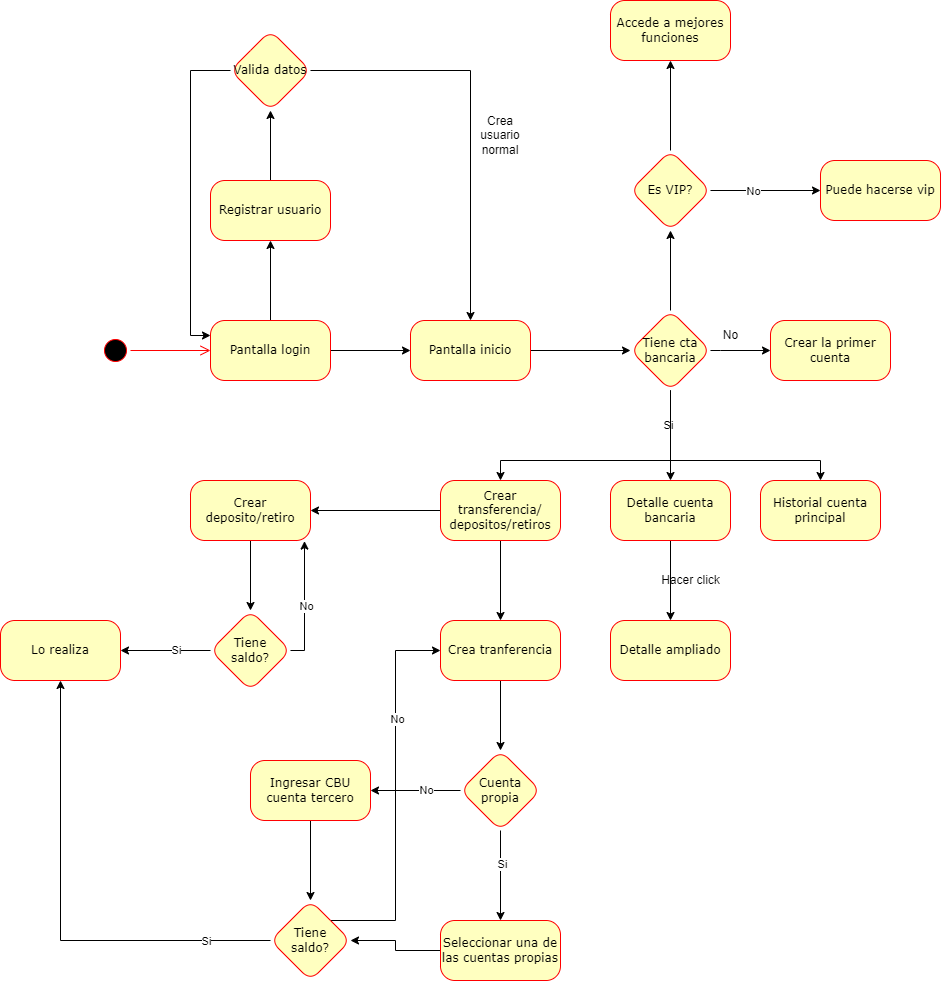

The diagram above was exported from draw.io. Its source (the exported page's mxGraphModel, read from the mxfile embedded in the PNG):
<mxGraphModel dx="1050" dy="1423" grid="1" gridSize="10" guides="1" tooltips="1" connect="1" arrows="1" fold="1" page="1" pageScale="1" pageWidth="1100" pageHeight="850" background="none" math="0" shadow="0">
  <root>
    <mxCell id="0" />
    <mxCell id="1" parent="0" />
    <mxCell id="382b91b5511bd0f7-1" value="" style="ellipse;html=1;shape=startState;fillColor=#000000;strokeColor=#ff0000;rounded=1;shadow=0;comic=0;labelBackgroundColor=none;fontFamily=Verdana;fontSize=12;fontColor=#000000;align=center;direction=south;" parent="1" vertex="1">
      <mxGeometry x="130" y="135" width="30" height="30" as="geometry" />
    </mxCell>
    <mxCell id="DIb70UFSBoqcT2Ghg6_8-2" value="" style="edgeStyle=orthogonalEdgeStyle;rounded=0;orthogonalLoop=1;jettySize=auto;html=1;" edge="1" parent="1" source="382b91b5511bd0f7-6" target="DIb70UFSBoqcT2Ghg6_8-1">
      <mxGeometry relative="1" as="geometry" />
    </mxCell>
    <mxCell id="DIb70UFSBoqcT2Ghg6_8-4" value="" style="edgeStyle=orthogonalEdgeStyle;rounded=0;orthogonalLoop=1;jettySize=auto;html=1;" edge="1" parent="1" source="382b91b5511bd0f7-6" target="DIb70UFSBoqcT2Ghg6_8-3">
      <mxGeometry relative="1" as="geometry" />
    </mxCell>
    <mxCell id="382b91b5511bd0f7-6" value="Pantalla login" style="rounded=1;whiteSpace=wrap;html=1;arcSize=24;fillColor=#ffffc0;strokeColor=#ff0000;shadow=0;comic=0;labelBackgroundColor=none;fontFamily=Verdana;fontSize=12;fontColor=#000000;align=center;" parent="1" vertex="1">
      <mxGeometry x="240" y="120" width="120" height="60" as="geometry" />
    </mxCell>
    <mxCell id="2a3bc250acf0617d-9" style="edgeStyle=orthogonalEdgeStyle;html=1;labelBackgroundColor=none;endArrow=open;endSize=8;strokeColor=#ff0000;fontFamily=Verdana;fontSize=12;align=left;" parent="1" source="382b91b5511bd0f7-1" target="382b91b5511bd0f7-6" edge="1">
      <mxGeometry relative="1" as="geometry" />
    </mxCell>
    <mxCell id="DIb70UFSBoqcT2Ghg6_8-6" value="" style="edgeStyle=orthogonalEdgeStyle;rounded=0;orthogonalLoop=1;jettySize=auto;html=1;" edge="1" parent="1" source="DIb70UFSBoqcT2Ghg6_8-1" target="DIb70UFSBoqcT2Ghg6_8-5">
      <mxGeometry relative="1" as="geometry" />
    </mxCell>
    <mxCell id="DIb70UFSBoqcT2Ghg6_8-1" value="Registrar usuario" style="whiteSpace=wrap;html=1;fontFamily=Verdana;fillColor=#ffffc0;strokeColor=#ff0000;fontColor=#000000;rounded=1;arcSize=24;shadow=0;comic=0;labelBackgroundColor=none;" vertex="1" parent="1">
      <mxGeometry x="240" y="-20" width="120" height="60" as="geometry" />
    </mxCell>
    <mxCell id="DIb70UFSBoqcT2Ghg6_8-15" value="" style="edgeStyle=orthogonalEdgeStyle;rounded=0;orthogonalLoop=1;jettySize=auto;html=1;" edge="1" parent="1" source="DIb70UFSBoqcT2Ghg6_8-3" target="DIb70UFSBoqcT2Ghg6_8-14">
      <mxGeometry relative="1" as="geometry" />
    </mxCell>
    <mxCell id="DIb70UFSBoqcT2Ghg6_8-3" value="Pantalla inicio" style="whiteSpace=wrap;html=1;fontFamily=Verdana;fillColor=#ffffc0;strokeColor=#ff0000;fontColor=#000000;rounded=1;arcSize=24;shadow=0;comic=0;labelBackgroundColor=none;" vertex="1" parent="1">
      <mxGeometry x="440" y="120" width="120" height="60" as="geometry" />
    </mxCell>
    <mxCell id="DIb70UFSBoqcT2Ghg6_8-7" style="edgeStyle=orthogonalEdgeStyle;rounded=0;orthogonalLoop=1;jettySize=auto;html=1;entryX=0.5;entryY=0;entryDx=0;entryDy=0;" edge="1" parent="1" source="DIb70UFSBoqcT2Ghg6_8-5" target="DIb70UFSBoqcT2Ghg6_8-3">
      <mxGeometry relative="1" as="geometry" />
    </mxCell>
    <mxCell id="DIb70UFSBoqcT2Ghg6_8-8" style="edgeStyle=orthogonalEdgeStyle;rounded=0;orthogonalLoop=1;jettySize=auto;html=1;entryX=0;entryY=0.25;entryDx=0;entryDy=0;" edge="1" parent="1" source="DIb70UFSBoqcT2Ghg6_8-5" target="382b91b5511bd0f7-6">
      <mxGeometry relative="1" as="geometry">
        <Array as="points">
          <mxPoint x="220" y="-130" />
          <mxPoint x="220" y="135" />
        </Array>
      </mxGeometry>
    </mxCell>
    <mxCell id="DIb70UFSBoqcT2Ghg6_8-5" value="Valida datos" style="rhombus;whiteSpace=wrap;html=1;fontFamily=Verdana;fillColor=#ffffc0;strokeColor=#ff0000;fontColor=#000000;rounded=1;arcSize=24;shadow=0;comic=0;labelBackgroundColor=none;" vertex="1" parent="1">
      <mxGeometry x="260" y="-170" width="80" height="80" as="geometry" />
    </mxCell>
    <mxCell id="DIb70UFSBoqcT2Ghg6_8-36" value="" style="edgeStyle=orthogonalEdgeStyle;rounded=0;orthogonalLoop=1;jettySize=auto;html=1;" edge="1" parent="1" source="DIb70UFSBoqcT2Ghg6_8-14" target="DIb70UFSBoqcT2Ghg6_8-35">
      <mxGeometry relative="1" as="geometry">
        <Array as="points">
          <mxPoint x="750" y="150" />
          <mxPoint x="750" y="150" />
        </Array>
      </mxGeometry>
    </mxCell>
    <mxCell id="DIb70UFSBoqcT2Ghg6_8-39" value="" style="edgeStyle=orthogonalEdgeStyle;rounded=0;orthogonalLoop=1;jettySize=auto;html=1;" edge="1" parent="1" source="DIb70UFSBoqcT2Ghg6_8-14" target="DIb70UFSBoqcT2Ghg6_8-38">
      <mxGeometry relative="1" as="geometry" />
    </mxCell>
    <mxCell id="DIb70UFSBoqcT2Ghg6_8-40" value="Si" style="edgeLabel;html=1;align=center;verticalAlign=middle;resizable=0;points=[];" vertex="1" connectable="0" parent="DIb70UFSBoqcT2Ghg6_8-39">
      <mxGeometry x="-0.2489" y="-3" relative="1" as="geometry">
        <mxPoint as="offset" />
      </mxGeometry>
    </mxCell>
    <mxCell id="DIb70UFSBoqcT2Ghg6_8-41" style="edgeStyle=orthogonalEdgeStyle;rounded=0;orthogonalLoop=1;jettySize=auto;html=1;entryX=0.5;entryY=0;entryDx=0;entryDy=0;" edge="1" parent="1" source="DIb70UFSBoqcT2Ghg6_8-14" target="DIb70UFSBoqcT2Ghg6_8-42">
      <mxGeometry relative="1" as="geometry">
        <mxPoint x="850" y="270" as="targetPoint" />
        <Array as="points">
          <mxPoint x="700" y="260" />
          <mxPoint x="850" y="260" />
        </Array>
      </mxGeometry>
    </mxCell>
    <mxCell id="DIb70UFSBoqcT2Ghg6_8-48" style="edgeStyle=orthogonalEdgeStyle;rounded=0;orthogonalLoop=1;jettySize=auto;html=1;entryX=0.5;entryY=0;entryDx=0;entryDy=0;" edge="1" parent="1" source="DIb70UFSBoqcT2Ghg6_8-14" target="DIb70UFSBoqcT2Ghg6_8-47">
      <mxGeometry relative="1" as="geometry">
        <Array as="points">
          <mxPoint x="700" y="260" />
          <mxPoint x="530" y="260" />
        </Array>
      </mxGeometry>
    </mxCell>
    <mxCell id="DIb70UFSBoqcT2Ghg6_8-79" value="" style="edgeStyle=orthogonalEdgeStyle;rounded=0;orthogonalLoop=1;jettySize=auto;html=1;" edge="1" parent="1" source="DIb70UFSBoqcT2Ghg6_8-14" target="DIb70UFSBoqcT2Ghg6_8-78">
      <mxGeometry relative="1" as="geometry" />
    </mxCell>
    <mxCell id="DIb70UFSBoqcT2Ghg6_8-14" value="Tiene cta bancaria" style="rhombus;whiteSpace=wrap;html=1;fontFamily=Verdana;fillColor=#ffffc0;strokeColor=#ff0000;fontColor=#000000;rounded=1;arcSize=24;shadow=0;comic=0;labelBackgroundColor=none;" vertex="1" parent="1">
      <mxGeometry x="660" y="110" width="80" height="80" as="geometry" />
    </mxCell>
    <mxCell id="DIb70UFSBoqcT2Ghg6_8-22" value="Crea usuario normal" style="text;html=1;strokeColor=none;fillColor=none;align=center;verticalAlign=middle;whiteSpace=wrap;rounded=0;" vertex="1" parent="1">
      <mxGeometry x="500" y="-80" width="60" height="30" as="geometry" />
    </mxCell>
    <mxCell id="DIb70UFSBoqcT2Ghg6_8-35" value="Crear la primer cuenta" style="whiteSpace=wrap;html=1;fontFamily=Verdana;fillColor=#ffffc0;strokeColor=#ff0000;fontColor=#000000;rounded=1;arcSize=24;shadow=0;comic=0;labelBackgroundColor=none;" vertex="1" parent="1">
      <mxGeometry x="800" y="120" width="120" height="60" as="geometry" />
    </mxCell>
    <mxCell id="DIb70UFSBoqcT2Ghg6_8-37" value="No" style="text;html=1;align=center;verticalAlign=middle;resizable=0;points=[];autosize=1;strokeColor=none;fillColor=none;" vertex="1" parent="1">
      <mxGeometry x="740" y="120" width="40" height="30" as="geometry" />
    </mxCell>
    <mxCell id="DIb70UFSBoqcT2Ghg6_8-44" value="" style="edgeStyle=orthogonalEdgeStyle;rounded=0;orthogonalLoop=1;jettySize=auto;html=1;" edge="1" parent="1" source="DIb70UFSBoqcT2Ghg6_8-38" target="DIb70UFSBoqcT2Ghg6_8-43">
      <mxGeometry relative="1" as="geometry" />
    </mxCell>
    <mxCell id="DIb70UFSBoqcT2Ghg6_8-38" value="Detalle cuenta bancaria" style="whiteSpace=wrap;html=1;fontFamily=Verdana;fillColor=#ffffc0;strokeColor=#ff0000;fontColor=#000000;rounded=1;arcSize=24;shadow=0;comic=0;labelBackgroundColor=none;" vertex="1" parent="1">
      <mxGeometry x="640" y="280" width="120" height="60" as="geometry" />
    </mxCell>
    <mxCell id="DIb70UFSBoqcT2Ghg6_8-42" value="Historial cuenta principal" style="whiteSpace=wrap;html=1;fontFamily=Verdana;fillColor=#ffffc0;strokeColor=#ff0000;fontColor=#000000;rounded=1;arcSize=24;shadow=0;comic=0;labelBackgroundColor=none;" vertex="1" parent="1">
      <mxGeometry x="790" y="280" width="120" height="60" as="geometry" />
    </mxCell>
    <mxCell id="DIb70UFSBoqcT2Ghg6_8-43" value="Detalle ampliado" style="whiteSpace=wrap;html=1;fontFamily=Verdana;fillColor=#ffffc0;strokeColor=#ff0000;fontColor=#000000;rounded=1;arcSize=24;shadow=0;comic=0;labelBackgroundColor=none;" vertex="1" parent="1">
      <mxGeometry x="640" y="420" width="120" height="60" as="geometry" />
    </mxCell>
    <mxCell id="DIb70UFSBoqcT2Ghg6_8-45" value="Hacer click" style="text;html=1;align=center;verticalAlign=middle;resizable=0;points=[];autosize=1;strokeColor=none;fillColor=none;" vertex="1" parent="1">
      <mxGeometry x="680" y="365" width="80" height="30" as="geometry" />
    </mxCell>
    <mxCell id="DIb70UFSBoqcT2Ghg6_8-50" value="" style="edgeStyle=orthogonalEdgeStyle;rounded=0;orthogonalLoop=1;jettySize=auto;html=1;" edge="1" parent="1" source="DIb70UFSBoqcT2Ghg6_8-47" target="DIb70UFSBoqcT2Ghg6_8-49">
      <mxGeometry relative="1" as="geometry" />
    </mxCell>
    <mxCell id="DIb70UFSBoqcT2Ghg6_8-60" value="" style="edgeStyle=orthogonalEdgeStyle;rounded=0;orthogonalLoop=1;jettySize=auto;html=1;" edge="1" parent="1" source="DIb70UFSBoqcT2Ghg6_8-47" target="DIb70UFSBoqcT2Ghg6_8-59">
      <mxGeometry relative="1" as="geometry" />
    </mxCell>
    <mxCell id="DIb70UFSBoqcT2Ghg6_8-47" value="Crear transferencia/&lt;br&gt;depositos/retiros" style="whiteSpace=wrap;html=1;fontFamily=Verdana;fillColor=#ffffc0;strokeColor=#ff0000;fontColor=#000000;rounded=1;arcSize=24;shadow=0;comic=0;labelBackgroundColor=none;" vertex="1" parent="1">
      <mxGeometry x="470" y="280" width="120" height="60" as="geometry" />
    </mxCell>
    <mxCell id="DIb70UFSBoqcT2Ghg6_8-52" value="" style="edgeStyle=orthogonalEdgeStyle;rounded=0;orthogonalLoop=1;jettySize=auto;html=1;" edge="1" parent="1" source="DIb70UFSBoqcT2Ghg6_8-49" target="DIb70UFSBoqcT2Ghg6_8-51">
      <mxGeometry relative="1" as="geometry" />
    </mxCell>
    <mxCell id="DIb70UFSBoqcT2Ghg6_8-49" value="Crea tranferencia" style="whiteSpace=wrap;html=1;fontFamily=Verdana;fillColor=#ffffc0;strokeColor=#ff0000;fontColor=#000000;rounded=1;arcSize=24;shadow=0;comic=0;labelBackgroundColor=none;" vertex="1" parent="1">
      <mxGeometry x="470" y="420" width="120" height="60" as="geometry" />
    </mxCell>
    <mxCell id="DIb70UFSBoqcT2Ghg6_8-54" value="" style="edgeStyle=orthogonalEdgeStyle;rounded=0;orthogonalLoop=1;jettySize=auto;html=1;" edge="1" parent="1" source="DIb70UFSBoqcT2Ghg6_8-51" target="DIb70UFSBoqcT2Ghg6_8-53">
      <mxGeometry relative="1" as="geometry" />
    </mxCell>
    <mxCell id="DIb70UFSBoqcT2Ghg6_8-55" value="Si" style="edgeLabel;html=1;align=center;verticalAlign=middle;resizable=0;points=[];" vertex="1" connectable="0" parent="DIb70UFSBoqcT2Ghg6_8-54">
      <mxGeometry x="-0.2667" y="1" relative="1" as="geometry">
        <mxPoint as="offset" />
      </mxGeometry>
    </mxCell>
    <mxCell id="DIb70UFSBoqcT2Ghg6_8-57" value="" style="edgeStyle=orthogonalEdgeStyle;rounded=0;orthogonalLoop=1;jettySize=auto;html=1;" edge="1" parent="1" source="DIb70UFSBoqcT2Ghg6_8-51" target="DIb70UFSBoqcT2Ghg6_8-56">
      <mxGeometry relative="1" as="geometry" />
    </mxCell>
    <mxCell id="DIb70UFSBoqcT2Ghg6_8-58" value="No" style="edgeLabel;html=1;align=center;verticalAlign=middle;resizable=0;points=[];" vertex="1" connectable="0" parent="DIb70UFSBoqcT2Ghg6_8-57">
      <mxGeometry x="-0.2178" y="-1" relative="1" as="geometry">
        <mxPoint as="offset" />
      </mxGeometry>
    </mxCell>
    <mxCell id="DIb70UFSBoqcT2Ghg6_8-51" value="Cuenta propia" style="rhombus;whiteSpace=wrap;html=1;fontFamily=Verdana;fillColor=#ffffc0;strokeColor=#ff0000;fontColor=#000000;rounded=1;arcSize=24;shadow=0;comic=0;labelBackgroundColor=none;" vertex="1" parent="1">
      <mxGeometry x="490" y="550" width="80" height="80" as="geometry" />
    </mxCell>
    <mxCell id="DIb70UFSBoqcT2Ghg6_8-71" style="edgeStyle=orthogonalEdgeStyle;rounded=0;orthogonalLoop=1;jettySize=auto;html=1;entryX=0.5;entryY=0;entryDx=0;entryDy=0;" edge="1" parent="1" source="DIb70UFSBoqcT2Ghg6_8-53" target="DIb70UFSBoqcT2Ghg6_8-69">
      <mxGeometry relative="1" as="geometry" />
    </mxCell>
    <mxCell id="DIb70UFSBoqcT2Ghg6_8-53" value="Seleccionar una de las cuentas propias" style="whiteSpace=wrap;html=1;fontFamily=Verdana;fillColor=#ffffc0;strokeColor=#ff0000;fontColor=#000000;rounded=1;arcSize=24;shadow=0;comic=0;labelBackgroundColor=none;" vertex="1" parent="1">
      <mxGeometry x="470" y="720" width="120" height="60" as="geometry" />
    </mxCell>
    <mxCell id="DIb70UFSBoqcT2Ghg6_8-70" style="edgeStyle=orthogonalEdgeStyle;rounded=0;orthogonalLoop=1;jettySize=auto;html=1;entryX=0;entryY=0.5;entryDx=0;entryDy=0;" edge="1" parent="1" source="DIb70UFSBoqcT2Ghg6_8-56" target="DIb70UFSBoqcT2Ghg6_8-69">
      <mxGeometry relative="1" as="geometry" />
    </mxCell>
    <mxCell id="DIb70UFSBoqcT2Ghg6_8-56" value="Ingresar CBU cuenta tercero" style="whiteSpace=wrap;html=1;fontFamily=Verdana;fillColor=#ffffc0;strokeColor=#ff0000;fontColor=#000000;rounded=1;arcSize=24;shadow=0;comic=0;labelBackgroundColor=none;" vertex="1" parent="1">
      <mxGeometry x="280" y="560" width="120" height="60" as="geometry" />
    </mxCell>
    <mxCell id="DIb70UFSBoqcT2Ghg6_8-62" value="" style="edgeStyle=orthogonalEdgeStyle;rounded=0;orthogonalLoop=1;jettySize=auto;html=1;" edge="1" parent="1" source="DIb70UFSBoqcT2Ghg6_8-59" target="DIb70UFSBoqcT2Ghg6_8-61">
      <mxGeometry relative="1" as="geometry" />
    </mxCell>
    <mxCell id="DIb70UFSBoqcT2Ghg6_8-59" value="Crear deposito/retiro" style="whiteSpace=wrap;html=1;fontFamily=Verdana;fillColor=#ffffc0;strokeColor=#ff0000;fontColor=#000000;rounded=1;arcSize=24;shadow=0;comic=0;labelBackgroundColor=none;" vertex="1" parent="1">
      <mxGeometry x="220" y="280" width="120" height="60" as="geometry" />
    </mxCell>
    <mxCell id="DIb70UFSBoqcT2Ghg6_8-64" value="" style="edgeStyle=orthogonalEdgeStyle;rounded=0;orthogonalLoop=1;jettySize=auto;html=1;" edge="1" parent="1" source="DIb70UFSBoqcT2Ghg6_8-61" target="DIb70UFSBoqcT2Ghg6_8-63">
      <mxGeometry relative="1" as="geometry" />
    </mxCell>
    <mxCell id="DIb70UFSBoqcT2Ghg6_8-65" value="Si" style="edgeLabel;html=1;align=center;verticalAlign=middle;resizable=0;points=[];" vertex="1" connectable="0" parent="DIb70UFSBoqcT2Ghg6_8-64">
      <mxGeometry x="-0.2178" y="-1" relative="1" as="geometry">
        <mxPoint as="offset" />
      </mxGeometry>
    </mxCell>
    <mxCell id="DIb70UFSBoqcT2Ghg6_8-66" style="edgeStyle=orthogonalEdgeStyle;rounded=0;orthogonalLoop=1;jettySize=auto;html=1;entryX=0.95;entryY=1.01;entryDx=0;entryDy=0;entryPerimeter=0;" edge="1" parent="1" source="DIb70UFSBoqcT2Ghg6_8-61" target="DIb70UFSBoqcT2Ghg6_8-59">
      <mxGeometry relative="1" as="geometry">
        <Array as="points">
          <mxPoint x="334" y="450" />
        </Array>
      </mxGeometry>
    </mxCell>
    <mxCell id="DIb70UFSBoqcT2Ghg6_8-67" value="No" style="edgeLabel;html=1;align=center;verticalAlign=middle;resizable=0;points=[];" vertex="1" connectable="0" parent="DIb70UFSBoqcT2Ghg6_8-66">
      <mxGeometry x="-0.0502" y="-1" relative="1" as="geometry">
        <mxPoint as="offset" />
      </mxGeometry>
    </mxCell>
    <mxCell id="DIb70UFSBoqcT2Ghg6_8-61" value="Tiene &lt;br&gt;saldo?" style="rhombus;whiteSpace=wrap;html=1;fontFamily=Verdana;fillColor=#ffffc0;strokeColor=#ff0000;fontColor=#000000;rounded=1;arcSize=24;shadow=0;comic=0;labelBackgroundColor=none;" vertex="1" parent="1">
      <mxGeometry x="240" y="410" width="80" height="80" as="geometry" />
    </mxCell>
    <mxCell id="DIb70UFSBoqcT2Ghg6_8-63" value="Lo realiza" style="whiteSpace=wrap;html=1;fontFamily=Verdana;fillColor=#ffffc0;strokeColor=#ff0000;fontColor=#000000;rounded=1;arcSize=24;shadow=0;comic=0;labelBackgroundColor=none;" vertex="1" parent="1">
      <mxGeometry x="30" y="420" width="120" height="60" as="geometry" />
    </mxCell>
    <mxCell id="DIb70UFSBoqcT2Ghg6_8-72" style="edgeStyle=orthogonalEdgeStyle;rounded=0;orthogonalLoop=1;jettySize=auto;html=1;entryX=0.5;entryY=1;entryDx=0;entryDy=0;" edge="1" parent="1" source="DIb70UFSBoqcT2Ghg6_8-69" target="DIb70UFSBoqcT2Ghg6_8-63">
      <mxGeometry relative="1" as="geometry" />
    </mxCell>
    <mxCell id="DIb70UFSBoqcT2Ghg6_8-73" value="Si" style="edgeLabel;html=1;align=center;verticalAlign=middle;resizable=0;points=[];" vertex="1" connectable="0" parent="DIb70UFSBoqcT2Ghg6_8-72">
      <mxGeometry x="-0.7226" relative="1" as="geometry">
        <mxPoint as="offset" />
      </mxGeometry>
    </mxCell>
    <mxCell id="DIb70UFSBoqcT2Ghg6_8-74" style="edgeStyle=orthogonalEdgeStyle;rounded=0;orthogonalLoop=1;jettySize=auto;html=1;entryX=0;entryY=0.5;entryDx=0;entryDy=0;" edge="1" parent="1" source="DIb70UFSBoqcT2Ghg6_8-69" target="DIb70UFSBoqcT2Ghg6_8-49">
      <mxGeometry relative="1" as="geometry">
        <Array as="points">
          <mxPoint x="425" y="720" />
          <mxPoint x="425" y="450" />
        </Array>
      </mxGeometry>
    </mxCell>
    <mxCell id="DIb70UFSBoqcT2Ghg6_8-75" value="No" style="edgeLabel;html=1;align=center;verticalAlign=middle;resizable=0;points=[];" vertex="1" connectable="0" parent="DIb70UFSBoqcT2Ghg6_8-74">
      <mxGeometry x="0.4042" y="-1" relative="1" as="geometry">
        <mxPoint as="offset" />
      </mxGeometry>
    </mxCell>
    <mxCell id="DIb70UFSBoqcT2Ghg6_8-69" value="Tiene &lt;br&gt;saldo?" style="rhombus;whiteSpace=wrap;html=1;fontFamily=Verdana;fillColor=#ffffc0;strokeColor=#ff0000;fontColor=#000000;rounded=1;arcSize=24;shadow=0;comic=0;labelBackgroundColor=none;direction=south;" vertex="1" parent="1">
      <mxGeometry x="300" y="700" width="80" height="80" as="geometry" />
    </mxCell>
    <mxCell id="DIb70UFSBoqcT2Ghg6_8-81" value="" style="edgeStyle=orthogonalEdgeStyle;rounded=0;orthogonalLoop=1;jettySize=auto;html=1;" edge="1" parent="1" source="DIb70UFSBoqcT2Ghg6_8-78" target="DIb70UFSBoqcT2Ghg6_8-80">
      <mxGeometry relative="1" as="geometry" />
    </mxCell>
    <mxCell id="DIb70UFSBoqcT2Ghg6_8-82" value="No" style="edgeLabel;html=1;align=center;verticalAlign=middle;resizable=0;points=[];" vertex="1" connectable="0" parent="DIb70UFSBoqcT2Ghg6_8-81">
      <mxGeometry x="-0.24" relative="1" as="geometry">
        <mxPoint as="offset" />
      </mxGeometry>
    </mxCell>
    <mxCell id="DIb70UFSBoqcT2Ghg6_8-84" value="" style="edgeStyle=orthogonalEdgeStyle;rounded=0;orthogonalLoop=1;jettySize=auto;html=1;" edge="1" parent="1" source="DIb70UFSBoqcT2Ghg6_8-78" target="DIb70UFSBoqcT2Ghg6_8-83">
      <mxGeometry relative="1" as="geometry" />
    </mxCell>
    <mxCell id="DIb70UFSBoqcT2Ghg6_8-78" value="Es VIP?" style="rhombus;whiteSpace=wrap;html=1;fontFamily=Verdana;fillColor=#ffffc0;strokeColor=#ff0000;fontColor=#000000;rounded=1;arcSize=24;shadow=0;comic=0;labelBackgroundColor=none;" vertex="1" parent="1">
      <mxGeometry x="660" y="-50" width="80" height="80" as="geometry" />
    </mxCell>
    <mxCell id="DIb70UFSBoqcT2Ghg6_8-80" value="Puede hacerse vip" style="whiteSpace=wrap;html=1;fontFamily=Verdana;fillColor=#ffffc0;strokeColor=#ff0000;fontColor=#000000;rounded=1;arcSize=24;shadow=0;comic=0;labelBackgroundColor=none;" vertex="1" parent="1">
      <mxGeometry x="850" y="-40" width="120" height="60" as="geometry" />
    </mxCell>
    <mxCell id="DIb70UFSBoqcT2Ghg6_8-83" value="Accede a mejores funciones" style="whiteSpace=wrap;html=1;fontFamily=Verdana;fillColor=#ffffc0;strokeColor=#ff0000;fontColor=#000000;rounded=1;arcSize=24;shadow=0;comic=0;labelBackgroundColor=none;" vertex="1" parent="1">
      <mxGeometry x="640" y="-200" width="120" height="60" as="geometry" />
    </mxCell>
  </root>
</mxGraphModel>